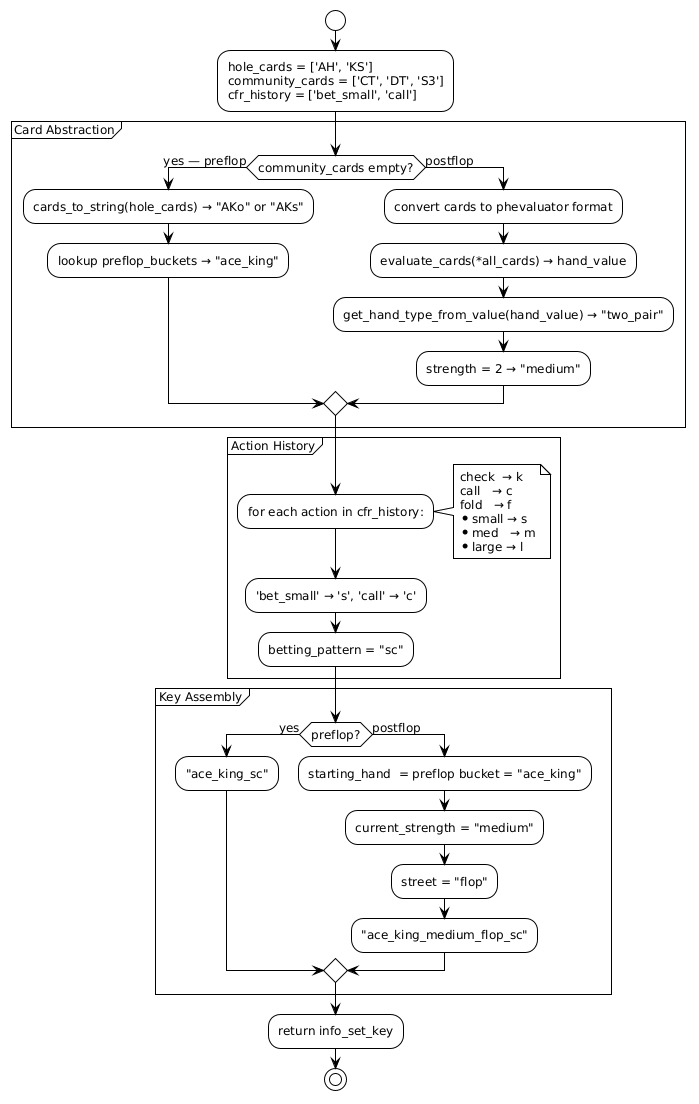

The diagram above was rendered by PlantUML. Its source (embedded in the PNG):
@startuml
!theme plain
skinparam defaultFontSize 12

start

:hole_cards = ['AH', 'KS']
community_cards = ['CT', 'DT', 'S3']
cfr_history = ['bet_small', 'call'];

partition "Card Abstraction" {
  if (community_cards empty?) then (yes — preflop)
    :cards_to_string(hole_cards) → "AKo" or "AKs";
    :lookup preflop_buckets → "ace_king";
  else (postflop)
    :convert cards to phevaluator format;
    :evaluate_cards(*all_cards) → hand_value;
    :get_hand_type_from_value(hand_value) → "two_pair";
    :strength = 2 → "medium";
  endif
}

partition "Action History" {
  :for each action in cfr_history:;
  note right
    check  → k
    call   → c
    fold   → f
    *small → s
    *med   → m
    *large → l
  end note
  :'bet_small' → 's', 'call' → 'c';
  :betting_pattern = "sc";
}

partition "Key Assembly" {
  if (preflop?) then (yes)
    :"ace_king_sc";
  else (postflop)
    :starting_hand  = preflop bucket = "ace_king";
    :current_strength = "medium";
    :street = "flop";
    :"ace_king_medium_flop_sc";
  endif
}

:return info_set_key;

stop
@enduml